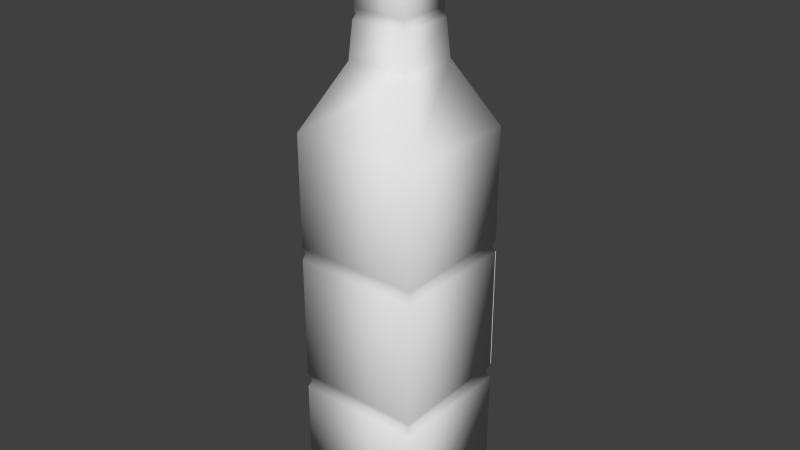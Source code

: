 # Source: Bourbon.blend  (saved by Blender 2.73.0; exported with 4.5.12 LTS)
import bpy
from mathutils import Matrix  # noqa: F401  (used for matrix-valued properties, if any)

bpy.ops.wm.read_factory_settings(use_empty=True)
scene = bpy.context.scene
scene.name = 'Scene'

# ---- collections
col_collection_1 = bpy.data.collections.new('Collection 1'); scene.collection.children.link(col_collection_1)

# ---- world
world_world = bpy.data.worlds.new('World'); scene.world = world_world
world_world.color = (0.05088, 0.05088, 0.05088)
world_world.use_sun_shadow = False
world_world.sun_shadow_jitter_overblur = 0.0
world_world.cycles.sampling_method = 'MANUAL'
world_world.cycles.sample_map_resolution = 256

# ---- meshes
me_cube_001 = bpy.data.meshes.new('Cube.001')
me_cube_001.from_pydata([(-1.0, -1.0, -1.0), (-1.0, 1.0, -1.0), (1.0, 1.0, -1.0), (1.0, -1.0, -1.0), (-1.0, -1.0, 1.0), (-1.0, 1.0, 1.0), (1.0, 1.0, 1.0), (1.0, -1.0, 1.0), (-1.0, -1.0, 5.213), (-1.0, 1.0, 5.213), (1.0, 1.0, 5.213), (1.0, -1.0, 5.213), (-0.4853, -0.4853, 6.227), (-0.4853, 0.4853, 6.227), (0.4853, 0.4853, 6.227), (0.4853, -0.4853, 6.227), (-0.3154, -0.3154, 8.398), (-0.3154, 0.3154, 8.398), (0.3154, 0.3154, 8.398), (0.3154, -0.3154, 8.398), (-0.4412, -0.4412, 6.79), (0.4412, -0.4412, 6.79), (0.4412, 0.4412, 6.79), (-0.4412, 0.4412, 6.79), (0.4294, -0.4294, 6.942), (0.4294, 0.4294, 6.942), (-0.4294, 0.4294, 6.942), (-0.4294, -0.4294, 6.942), (-0.41, -0.41, 6.866), (0.41, -0.41, 6.866), (0.41, 0.41, 6.866), (-0.41, 0.41, 6.866), (0.3748, -0.3748, 7.639), (0.3748, 0.3748, 7.639), (-0.3748, 0.3748, 7.639), (-0.3748, -0.3748, 7.639), (0.367, -0.367, 7.731), (0.367, 0.367, 7.731), (-0.367, 0.367, 7.731), (-0.367, -0.367, 7.731), (-0.3585, -0.3585, 7.685), (0.3585, -0.3585, 7.685), (0.3585, 0.3585, 7.685), (-0.3585, 0.3585, 7.685), (0.3392, -0.3392, 8.091), (0.3392, 0.3392, 8.091), (-0.3392, 0.3392, 8.091), (-0.3392, -0.3392, 8.091), (-0.3452, -0.3452, 8.013), (0.3452, -0.3452, 8.013), (0.3452, 0.3452, 8.013), (-0.3452, 0.3452, 8.013), (0.3323, -0.3323, 8.052), (0.3323, 0.3323, 8.052), (-0.3323, 0.3323, 8.052), (-0.3323, -0.3323, 8.052), (-1.0, -1.0, 1.235), (1.0, -1.0, 1.235), (1.0, 1.0, 1.235), (-1.0, 1.0, 1.235), (-0.9541, -0.9541, 1.118), (0.9541, -0.9541, 1.118), (0.9541, 0.9541, 1.118), (-0.9541, 0.9541, 1.118), (1.0, -1.0, 3.224), (1.0, 1.0, 3.224), (-1.0, 1.0, 3.224), (-1.0, -1.0, 3.224), (1.0, -1.0, 3.431), (1.0, 1.0, 3.431), (-1.0, 1.0, 3.431), (-1.0, -1.0, 3.431), (-0.971, -0.971, 3.328), (0.971, -0.971, 3.328), (0.971, 0.971, 3.328), (-0.971, 0.971, 3.328)], [], [(4, 5, 1, 0), (5, 6, 2, 1), (6, 7, 3, 2), (7, 4, 0, 3), (0, 1, 2, 3), (71, 68, 11, 8), (68, 69, 10, 11), (69, 70, 9, 10), (70, 71, 8, 9), (8, 11, 15, 12), (11, 10, 14, 15), (10, 9, 13, 14), (9, 8, 12, 13), (47, 44, 19, 16), (44, 45, 18, 19), (45, 46, 17, 18), (46, 47, 16, 17), (13, 12, 20, 23), (14, 13, 23, 22), (15, 14, 22, 21), (12, 15, 21, 20), (31, 28, 27, 26), (30, 31, 26, 25), (29, 30, 25, 24), (28, 29, 24, 27), (20, 21, 29, 28), (21, 22, 30, 29), (22, 23, 31, 30), (23, 20, 28, 31), (26, 27, 35, 34), (25, 26, 34, 33), (24, 25, 33, 32), (27, 24, 32, 35), (43, 40, 39, 38), (42, 43, 38, 37), (41, 42, 37, 36), (40, 41, 36, 39), (35, 32, 41, 40), (32, 33, 42, 41), (33, 34, 43, 42), (34, 35, 40, 43), (54, 55, 47, 46), (53, 54, 46, 45), (52, 53, 45, 44), (55, 52, 44, 47), (39, 36, 49, 48), (36, 37, 50, 49), (37, 38, 51, 50), (38, 39, 48, 51), (48, 49, 52, 55), (49, 50, 53, 52), (50, 51, 54, 53), (51, 48, 55, 54), (63, 60, 56, 59), (62, 63, 59, 58), (61, 62, 58, 57), (60, 61, 57, 56), (4, 7, 61, 60), (7, 6, 62, 61), (6, 5, 63, 62), (5, 4, 60, 63), (59, 56, 67, 66), (58, 59, 66, 65), (57, 58, 65, 64), (56, 57, 64, 67), (75, 72, 71, 70), (74, 75, 70, 69), (73, 74, 69, 68), (72, 73, 68, 71), (67, 64, 73, 72), (64, 65, 74, 73), (65, 66, 75, 74), (66, 67, 72, 75)])
me_cube_001.polygons.foreach_set('use_smooth', [True] * 73)
me_cube_001.use_remesh_preserve_volume = False
me_cube_001.use_remesh_preserve_attributes = False
me_cube_001.use_mirror_vertex_groups = False
me_cube_001.update()
me_cube_004 = bpy.data.meshes.new('Cube.004')
me_cube_004.from_pydata([(-0.986, -0.986, -0.986), (-0.986, 0.986, -0.986), (0.986, 0.986, -0.986), (0.986, -0.986, -0.986), (-0.986, -0.986, 0.986), (-0.986, 0.986, 0.986), (0.986, 0.986, 0.986), (0.986, -0.986, 0.986), (-1.0, -1.0, -1.0), (-1.0, 1.0, -1.0), (1.0, 1.0, -1.0), (1.0, -1.0, -1.0), (-1.0, -1.0, 1.0), (-1.0, 1.0, 1.0), (1.0, 1.0, 1.0), (1.0, -1.0, 1.0)], [], [(4, 0, 1, 5), (5, 1, 2, 6), (6, 2, 3, 7), (7, 3, 0, 4), (7, 4, 5, 6), (12, 13, 9, 8), (13, 14, 10, 9), (14, 15, 11, 10), (15, 12, 8, 11), (15, 14, 13, 12)])
me_cube_004.use_remesh_preserve_volume = False
me_cube_004.use_remesh_preserve_attributes = False
me_cube_004.use_mirror_vertex_groups = False
me_cube_004.update()
me_cube_006 = bpy.data.meshes.new('Cube.006')
me_cube_006.from_pydata([(-1.0, -1.0, -1.0), (-1.0, 1.0, -1.0), (1.0, 1.0, -1.0), (1.0, -1.0, -1.0), (-1.0, -1.0, 1.0), (-1.0, 1.0, 1.0), (1.0, 1.0, 1.0), (1.0, -1.0, 1.0)], [], [(4, 5, 1, 0), (5, 6, 2, 1), (6, 7, 3, 2), (7, 4, 0, 3), (0, 1, 2, 3), (7, 6, 5, 4)])
me_cube_006.use_remesh_preserve_volume = False
me_cube_006.use_remesh_preserve_attributes = False
me_cube_006.use_mirror_vertex_groups = False
me_cube_006.update()
me_cube_003 = bpy.data.meshes.new('Cube.003')
me_cube_003.from_pydata([(1.0, 1.0, 1.235), (-1.0, 1.0, 1.235), (1.0, 1.0, 3.224), (-1.0, 1.0, 3.224), (1.0, 0.9826, 1.235), (-1.0, 0.9826, 1.235), (1.0, 0.9826, 3.224), (-1.0, 0.9826, 3.224)], [], [(0, 1, 3, 2), (4, 6, 7, 5)])
me_cube_003.polygons.foreach_set('use_smooth', [True] * 2)
me_cube_003.use_remesh_preserve_volume = False
me_cube_003.use_remesh_preserve_attributes = False
me_cube_003.use_mirror_vertex_groups = False
me_cube_003.update()
me_cube_002 = bpy.data.meshes.new('Cube.002')
me_cube_002.from_pydata([(-1.0, -1.0, -1.0), (-1.0, 1.0, -1.0), (1.0, 1.0, -1.0), (1.0, -1.0, -1.0), (-1.0, -1.0, 1.0), (-1.0, 1.0, 1.0), (1.0, 1.0, 1.0), (1.0, -1.0, 1.0), (-1.0, -1.0, 5.213), (-1.0, 1.0, 5.213), (1.0, 1.0, 5.213), (1.0, -1.0, 5.213), (-0.4853, -0.4853, 6.227), (-0.4853, 0.4853, 6.227), (0.4853, 0.4853, 6.227), (0.4853, -0.4853, 6.227), (-0.3154, -0.3154, 8.398), (-0.3154, 0.3154, 8.398), (0.3154, 0.3154, 8.398), (0.3154, -0.3154, 8.398)], [], [(4, 0, 1, 5), (5, 1, 2, 6), (6, 2, 3, 7), (7, 3, 0, 4), (0, 3, 2, 1), (4, 8, 11, 7), (7, 11, 10, 6), (6, 10, 9, 5), (5, 9, 8, 4), (8, 12, 15, 11), (11, 15, 14, 10), (10, 14, 13, 9), (9, 13, 12, 8), (12, 16, 19, 15), (15, 19, 18, 14), (14, 18, 17, 13), (13, 17, 16, 12)])
me_cube_002.polygons.foreach_set('use_smooth', [True] * 17)
me_cube_002.use_remesh_preserve_volume = False
me_cube_002.use_remesh_preserve_attributes = False
me_cube_002.use_mirror_vertex_groups = False
me_cube_002.update()

# ---- objects
ob_bottle = bpy.data.objects.new('bottle', me_cube_001)
ob_bootlecap = bpy.data.objects.new('bootleCap', me_cube_004)
ob_bourbon = bpy.data.objects.new('bourbon', me_cube_006)
ob_bottlelabel = bpy.data.objects.new('bottleLabel', me_cube_003)
ob_bottleinside = bpy.data.objects.new('bottleInside', me_cube_002)

# ---- transforms, parenting, visibility, modifiers, constraints
ob_bottle.location = (0.0, 0.0, 0.166)
ob_bottle.scale = (0.1467, 0.1467, 0.1467)
ob_bottle.lineart.crease_threshold = 0.0
ob_bootlecap.parent = ob_bottle
ob_bootlecap.matrix_parent_inverse = Matrix(((2.281, 0.0, 0.0, 0.0), (0.0, 2.281, 0.0, 0.0), (0.0, 0.0, 2.281, -0.9935), (0.0, 0.0, 0.0, 1.0)))
ob_bootlecap.location = (0.0, 0.0, 4.006)
ob_bootlecap.scale = (0.1648, 0.166, 0.1386)
ob_bootlecap.lineart.crease_threshold = 0.0
ob_bourbon.parent = ob_bottle
ob_bourbon.matrix_parent_inverse = Matrix(((2.281, 0.0, 0.0, 0.0), (0.0, 2.281, 0.0, 0.0), (0.0, 0.0, 2.281, -0.9935), (0.0, 0.0, 0.0, 1.0)))
ob_bourbon.location = (0.0, 0.0, 0.8195)
ob_bourbon.scale = (0.4159, 0.4014, 0.8086)
ob_bourbon.lineart.crease_threshold = 0.0
ob_bottlelabel.parent = ob_bottle
ob_bottlelabel.matrix_parent_inverse = Matrix(((2.281, 0.0, 0.0, 0.0), (0.0, 2.281, 0.0, 0.0), (0.0, 0.0, 2.281, -0.9935), (0.0, 0.0, 0.0, 1.0)))
ob_bottlelabel.location = (0.0, 0.005734, 0.4357)
ob_bottlelabel.scale = (0.4385, 0.4385, 0.4385)
ob_bottlelabel.lineart.crease_threshold = 0.0
ob_bottleinside.parent = ob_bottle
ob_bottleinside.matrix_parent_inverse = Matrix(((2.281, 0.0, 0.0, 0.0), (0.0, 2.281, 0.0, 0.0), (0.0, 0.0, 2.281, -0.9935), (0.0, 0.0, 0.0, 1.0)))
ob_bottleinside.location = (-0.005423, 0.0, 0.4357)
ob_bottleinside.scale = (0.4017, 0.3942, 0.4326)
ob_bottleinside.lineart.crease_threshold = 0.0

# ---- collection membership
col_collection_1.objects.link(ob_bottle)
col_collection_1.objects.link(ob_bootlecap)
col_collection_1.objects.link(ob_bourbon)
col_collection_1.objects.link(ob_bottlelabel)
col_collection_1.objects.link(ob_bottleinside)

# ---- scene / render settings (as saved in the file)
scene.frame_start = 1; scene.frame_end = 250; scene.frame_set(45)
scene.render.engine = 'BLENDER_EEVEE_NEXT'
scene.render.resolution_percentage = 50
scene.render.dither_intensity = 0.0
scene.cycles.use_denoising = False
scene.cycles.samples = 10
scene.cycles.sampling_pattern = 'TABULATED_SOBOL'
scene.cycles.light_sampling_threshold = 0.0
scene.cycles.use_adaptive_sampling = False
scene.cycles.use_light_tree = False
scene.cycles.blur_glossy = 0.0
scene.cycles.pixel_filter_type = 'GAUSSIAN'
scene.cycles.sample_clamp_indirect = 0.0
scene.view_settings.view_transform = 'Standard'
bpy.context.view_layer.update()

# ---- added for rendering (the .blend has no active camera and no usable light): camera, sun
cam_auto = bpy.data.cameras.new('AutoCamera')
cam_auto.lens = 50.0
cam_auto.sensor_width = 36.0
cam_auto.clip_end = 1000.0
ob_auto_camera = bpy.data.objects.new('AutoCamera', cam_auto)
scene.collection.objects.link(ob_auto_camera)
ob_auto_camera.location = (1.34003, -1.60707, 1.78497)
ob_auto_camera.rotation_euler = (1.09748, -7.21219e-08, 0.694738)
scene.camera = ob_auto_camera
light_auto_sun = bpy.data.lights.new('AutoSun', 'SUN')
light_auto_sun.energy = 3.0
light_auto_sun.angle = 0.0523599
ob_auto_sun = bpy.data.objects.new('AutoSun', light_auto_sun)
scene.collection.objects.link(ob_auto_sun)
ob_auto_sun.rotation_euler = (0.872665, 0.174533, 0.523599)
bpy.context.view_layer.update()
